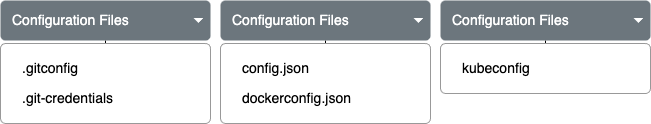

The diagram above was exported from draw.io. Its source (the exported page's mxGraphModel, read from the mxfile embedded in the PNG):
<mxGraphModel dx="1898" dy="822" grid="1" gridSize="10" guides="1" tooltips="1" connect="1" arrows="1" fold="1" page="1" pageScale="1" pageWidth="850" pageHeight="1100" math="0" shadow="0">
  <root>
    <mxCell id="0" />
    <mxCell id="1" parent="0" />
    <mxCell id="12" value="" style="edgeStyle=none;html=1;" parent="1" source="2" edge="1">
      <mxGeometry relative="1" as="geometry">
        <mxPoint x="265" y="443" as="targetPoint" />
      </mxGeometry>
    </mxCell>
    <mxCell id="2" value="Configuration Files" style="html=1;shadow=0;dashed=0;shape=mxgraph.bootstrap.rrect;rSize=5;strokeColor=none;strokeWidth=1;fillColor=#6C767D;fontColor=#ffffff;whiteSpace=wrap;align=left;verticalAlign=middle;fontStyle=0;fontSize=14;spacingLeft=10;" parent="1" vertex="1">
      <mxGeometry x="160" y="350" width="210" height="40" as="geometry" />
    </mxCell>
    <mxCell id="3" value="" style="shape=triangle;direction=south;fillColor=#ffffff;strokeColor=none;perimeter=none;" parent="2" vertex="1">
      <mxGeometry x="1" y="0.5" width="10" height="5" relative="1" as="geometry">
        <mxPoint x="-17" y="-2.5" as="offset" />
      </mxGeometry>
    </mxCell>
    <mxCell id="4" value="" style="swimlane;container=1;shape=mxgraph.bootstrap.rrect;rSize=5;strokeColor=#999999;fillColor=#ffffff;fontStyle=0;childLayout=stackLayout;horizontal=1;startSize=0;horizontalStack=0;resizeParent=1;resizeParentMax=0;resizeLast=0;collapsible=0;marginBottom=0;whiteSpace=wrap;html=1;" parent="1" vertex="1">
      <mxGeometry x="160" y="393" width="210" height="80" as="geometry" />
    </mxCell>
    <mxCell id="5" value="" style="text;align=center;verticalAlign=middle;spacingLeft=10;spacingRight=10;overflow=hidden;points=[[0,0.5],[1,0.5]];portConstraint=eastwest;rotatable=0;whiteSpace=wrap;html=1;fontColor=inherit;" parent="4" vertex="1">
      <mxGeometry width="210" height="10" as="geometry" />
    </mxCell>
    <mxCell id="23" value="config.json" style="text;align=left;verticalAlign=middle;spacingLeft=20;spacingRight=10;overflow=hidden;points=[[0,0.5],[1,0.5]];portConstraint=eastwest;rotatable=0;whiteSpace=wrap;html=1;fontColor=inherit;fontSize=14;fontStyle=0;" parent="4" vertex="1">
      <mxGeometry y="10" width="210" height="30" as="geometry" />
    </mxCell>
    <mxCell id="8" value="dockerconfig.json" style="text;align=left;verticalAlign=middle;spacingLeft=20;spacingRight=10;overflow=hidden;points=[[0,0.5],[1,0.5]];portConstraint=eastwest;rotatable=0;whiteSpace=wrap;html=1;fontColor=inherit;fontSize=14;fontStyle=0;" parent="4" vertex="1">
      <mxGeometry y="40" width="210" height="30" as="geometry" />
    </mxCell>
    <mxCell id="11" value="" style="text;align=center;verticalAlign=middle;spacingLeft=10;spacingRight=10;overflow=hidden;points=[[0,0.5],[1,0.5]];portConstraint=eastwest;rotatable=0;whiteSpace=wrap;html=1;fontColor=inherit;" parent="4" vertex="1">
      <mxGeometry y="70" width="210" height="10" as="geometry" />
    </mxCell>
    <mxCell id="31" value="" style="edgeStyle=none;html=1;" parent="1" source="32" edge="1">
      <mxGeometry relative="1" as="geometry">
        <mxPoint x="485" y="443" as="targetPoint" />
      </mxGeometry>
    </mxCell>
    <mxCell id="32" value="Configuration Files" style="html=1;shadow=0;dashed=0;shape=mxgraph.bootstrap.rrect;rSize=5;strokeColor=none;strokeWidth=1;fillColor=#6C767D;fontColor=#ffffff;whiteSpace=wrap;align=left;verticalAlign=middle;fontStyle=0;fontSize=14;spacingLeft=10;" parent="1" vertex="1">
      <mxGeometry x="380" y="350" width="210" height="40" as="geometry" />
    </mxCell>
    <mxCell id="33" value="" style="shape=triangle;direction=south;fillColor=#ffffff;strokeColor=none;perimeter=none;" parent="32" vertex="1">
      <mxGeometry x="1" y="0.5" width="10" height="5" relative="1" as="geometry">
        <mxPoint x="-17" y="-2.5" as="offset" />
      </mxGeometry>
    </mxCell>
    <mxCell id="34" value="" style="swimlane;container=1;shape=mxgraph.bootstrap.rrect;rSize=5;strokeColor=#999999;fillColor=#ffffff;fontStyle=0;childLayout=stackLayout;horizontal=1;startSize=0;horizontalStack=0;resizeParent=1;resizeParentMax=0;resizeLast=0;collapsible=0;marginBottom=0;whiteSpace=wrap;html=1;" parent="1" vertex="1">
      <mxGeometry x="380" y="393" width="210" height="50" as="geometry" />
    </mxCell>
    <mxCell id="35" value="" style="text;align=center;verticalAlign=middle;spacingLeft=10;spacingRight=10;overflow=hidden;points=[[0,0.5],[1,0.5]];portConstraint=eastwest;rotatable=0;whiteSpace=wrap;html=1;fontColor=inherit;" parent="34" vertex="1">
      <mxGeometry width="210" height="10" as="geometry" />
    </mxCell>
    <mxCell id="36" value="kubeconfig" style="text;align=left;verticalAlign=middle;spacingLeft=20;spacingRight=10;overflow=hidden;points=[[0,0.5],[1,0.5]];portConstraint=eastwest;rotatable=0;whiteSpace=wrap;html=1;fontColor=inherit;fontSize=14;fontStyle=0;" parent="34" vertex="1">
      <mxGeometry y="10" width="210" height="30" as="geometry" />
    </mxCell>
    <mxCell id="38" value="" style="text;align=center;verticalAlign=middle;spacingLeft=10;spacingRight=10;overflow=hidden;points=[[0,0.5],[1,0.5]];portConstraint=eastwest;rotatable=0;whiteSpace=wrap;html=1;fontColor=inherit;" parent="34" vertex="1">
      <mxGeometry y="40" width="210" height="10" as="geometry" />
    </mxCell>
    <mxCell id="39" value="" style="edgeStyle=none;html=1;" parent="1" source="40" edge="1">
      <mxGeometry relative="1" as="geometry">
        <mxPoint x="45" y="443" as="targetPoint" />
      </mxGeometry>
    </mxCell>
    <mxCell id="40" value="Configuration Files" style="html=1;shadow=0;dashed=0;shape=mxgraph.bootstrap.rrect;rSize=5;strokeColor=none;strokeWidth=1;fillColor=#6C767D;fontColor=#ffffff;whiteSpace=wrap;align=left;verticalAlign=middle;fontStyle=0;fontSize=14;spacingLeft=10;" parent="1" vertex="1">
      <mxGeometry x="-60" y="350" width="210" height="40" as="geometry" />
    </mxCell>
    <mxCell id="41" value="" style="shape=triangle;direction=south;fillColor=#ffffff;strokeColor=none;perimeter=none;" parent="40" vertex="1">
      <mxGeometry x="1" y="0.5" width="10" height="5" relative="1" as="geometry">
        <mxPoint x="-17" y="-2.5" as="offset" />
      </mxGeometry>
    </mxCell>
    <mxCell id="42" value="" style="swimlane;container=1;shape=mxgraph.bootstrap.rrect;rSize=5;strokeColor=#999999;fillColor=#ffffff;fontStyle=0;childLayout=stackLayout;horizontal=1;startSize=0;horizontalStack=0;resizeParent=1;resizeParentMax=0;resizeLast=0;collapsible=0;marginBottom=0;whiteSpace=wrap;html=1;" parent="1" vertex="1">
      <mxGeometry x="-60" y="393" width="210" height="80" as="geometry" />
    </mxCell>
    <mxCell id="43" value="" style="text;align=center;verticalAlign=middle;spacingLeft=10;spacingRight=10;overflow=hidden;points=[[0,0.5],[1,0.5]];portConstraint=eastwest;rotatable=0;whiteSpace=wrap;html=1;fontColor=inherit;" parent="42" vertex="1">
      <mxGeometry width="210" height="10" as="geometry" />
    </mxCell>
    <mxCell id="44" value=".gitconfig" style="text;align=left;verticalAlign=middle;spacingLeft=20;spacingRight=10;overflow=hidden;points=[[0,0.5],[1,0.5]];portConstraint=eastwest;rotatable=0;whiteSpace=wrap;html=1;fontColor=inherit;fontSize=14;fontStyle=0;" parent="42" vertex="1">
      <mxGeometry y="10" width="210" height="30" as="geometry" />
    </mxCell>
    <mxCell id="45" value=".git-credentials" style="text;align=left;verticalAlign=middle;spacingLeft=20;spacingRight=10;overflow=hidden;points=[[0,0.5],[1,0.5]];portConstraint=eastwest;rotatable=0;whiteSpace=wrap;html=1;fontColor=inherit;fontSize=14;fontStyle=0;" parent="42" vertex="1">
      <mxGeometry y="40" width="210" height="30" as="geometry" />
    </mxCell>
    <mxCell id="46" value="" style="text;align=center;verticalAlign=middle;spacingLeft=10;spacingRight=10;overflow=hidden;points=[[0,0.5],[1,0.5]];portConstraint=eastwest;rotatable=0;whiteSpace=wrap;html=1;fontColor=inherit;" parent="42" vertex="1">
      <mxGeometry y="70" width="210" height="10" as="geometry" />
    </mxCell>
  </root>
</mxGraphModel>